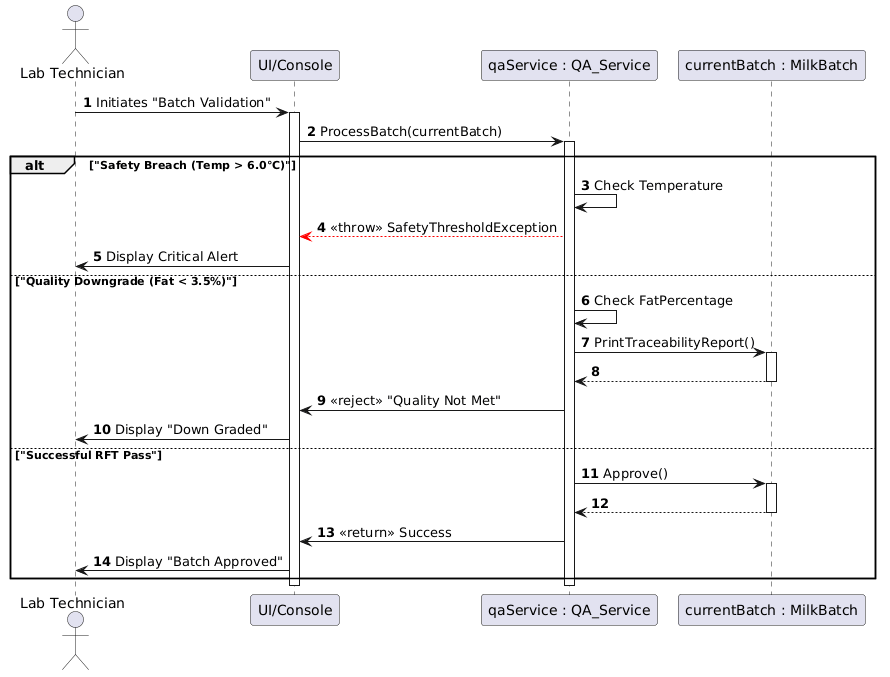

The diagram above was rendered by PlantUML. Its source (embedded in the PNG):
@startuml
autonumber
actor "Lab Technician" as LT
participant "UI/Console" as Main
participant "qaService : QA_Service" as QA
participant "currentBatch : MilkBatch" as Batch

LT -> Main : Initiates "Batch Validation"
activate Main

Main -> QA : ProcessBatch(currentBatch)
activate QA

alt "Safety Breach (Temp > 6.0°C)"
    QA -> QA : Check Temperature
    QA --[#red]> Main : <<throw>> SafetyThresholdException
    Main -> LT : Display Critical Alert
else "Quality Downgrade (Fat < 3.5%)"
    QA -> QA : Check FatPercentage
    QA -> Batch : PrintTraceabilityReport()
    activate Batch
    Batch --> QA
    deactivate Batch
    QA -> Main : <<reject>> "Quality Not Met"
    Main -> LT : Display "Down Graded"
else "Successful RFT Pass"
    QA -> Batch : Approve()
    activate Batch
    Batch --> QA
    deactivate Batch
    QA -> Main : <<return>> Success
    Main -> LT : Display "Batch Approved"
end

deactivate QA
deactivate Main
@enduml